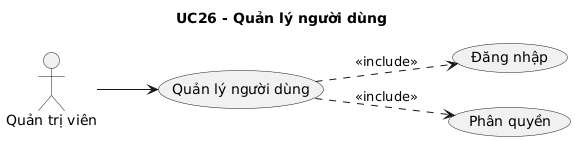

The diagram above was rendered by PlantUML. Its source (embedded in the PNG):
@startuml
skinparam shadowing false
left to right direction
title UC26 - Quản lý người dùng
actor "Quản trị viên" as ACTOR_1
usecase "Quản lý người dùng" as UC_MAIN
ACTOR_1 --> UC_MAIN
usecase "Đăng nhập" as UC_LOGIN
UC_MAIN ..> UC_LOGIN : <<include>>
usecase "Phân quyền" as UC_PERMISSION
UC_MAIN ..> UC_PERMISSION : <<include>>
@enduml